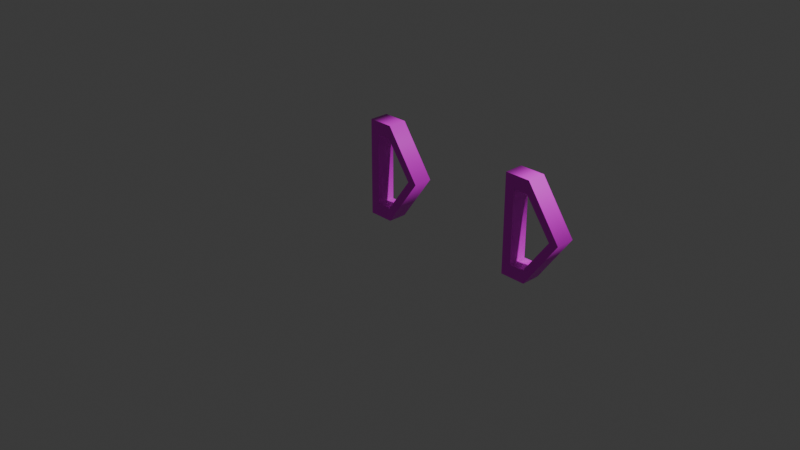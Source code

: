# Source: D.blend  (saved by Blender 5.2.45; exported with 4.5.12 LTS)
import bpy
from mathutils import Matrix  # noqa: F401  (used for matrix-valued properties, if any)

bpy.ops.wm.read_factory_settings(use_empty=True)
scene = bpy.context.scene
scene.name = 'Scene'

# ---- collections
col_collection = bpy.data.collections.new('Collection'); scene.collection.children.link(col_collection)

# ---- images (referenced by path relative to the original .blend; pixels are not part of the script)
import os
ASSET_DIR = os.environ.get("B2B_ASSET_DIR", "")  # directory of the original .blend (textures are referenced by path, not embedded)
HERE = os.path.dirname(os.path.abspath(__file__))  # packed textures are extracted next to this script under _unpacked/

def load_image(name, relpath, width, height, colorspace="sRGB"):
    """Load a texture the original file referenced (path relative to the .blend, or extracted next to this script)."""
    p = next((c for c in (os.path.join(HERE, relpath), os.path.join(ASSET_DIR, relpath)) if relpath and os.path.exists(c)), "")
    if p:
        img = bpy.data.images.load(p, check_existing=True)
        img.name = name
    else:  # same state as the original file: an image datablock whose file is absent (Cycles renders it pink)
        img = bpy.data.images.new(name, width, height)
        img.source = "FILE"
        img.filepath = "//" + (relpath or name)
    img.colorspace_settings.name = colorspace
    return img
img_dadapa = load_image('Dadapa', 'D.png', 1024, 1024, 'sRGB')
img_mmmm = load_image('MMMM', 'MMMM.png', 1024, 1024, 'sRGB')

# ---- materials (node trees are filled in below, after node groups)
mat_material_001 = bpy.data.materials.new('Material.001')
mat_material_003 = bpy.data.materials.new('Material.003')

# ---- material node trees
mat_material_001.use_nodes = True; mat_material_001.node_tree.nodes.clear()
_N = mat_material_001.node_tree.nodes; _L = mat_material_001.node_tree.links
n0 = _N.new('ShaderNodeBsdfPrincipled'); n0.name = 'Principled BSDF'; n0.location = (-200, 100)
n1 = _N.new('ShaderNodeOutputMaterial'); n1.name = 'Material Output'; n1.location = (200, 100)
n2 = _N.new('ShaderNodeTexImage'); n2.name = 'Image Texture'; n2.location = (-490, 75)
n2.image = img_dadapa
_L.new(n0.outputs[0], n1.inputs[0])
_L.new(n2.outputs[0], n0.inputs[0])
n1.is_active_output = True
mat_material_003.use_nodes = True; mat_material_003.node_tree.nodes.clear()
_N = mat_material_003.node_tree.nodes; _L = mat_material_003.node_tree.links
n0 = _N.new('ShaderNodeBsdfPrincipled'); n0.name = 'Principled BSDF'; n0.location = (-200, 100)
n1 = _N.new('ShaderNodeOutputMaterial'); n1.name = 'Material Output'; n1.location = (200, 100)
n2 = _N.new('ShaderNodeTexImage'); n2.name = 'Image Texture'; n2.location = (-490, 75)
n2.image = img_mmmm
_L.new(n0.outputs[0], n1.inputs[0])
_L.new(n2.outputs[0], n0.inputs[0])
n1.is_active_output = True

# ---- world
world_world = bpy.data.worlds.new('World'); scene.world = world_world
world_world.use_nodes = True; world_world.node_tree.nodes.clear()
_N = world_world.node_tree.nodes; _L = world_world.node_tree.links
n0 = _N.new('ShaderNodeOutputWorld'); n0.name = 'World Output'; n0.location = (200, 100)
n1 = _N.new('ShaderNodeBackground'); n1.name = 'Background'; n1.location = (-200, 100)
n1.inputs[0].default_value = (0.05088, 0.05088, 0.05088, 1.0)
_L.new(n1.outputs[0], n0.inputs[0])
n0.is_active_output = True
world_world.color = (0.05088, 0.05088, 0.05088)
world_world.sun_shadow_jitter_overblur = 0.0

# ---- cameras
cam_camera = bpy.data.cameras.new('Camera')
cam_camera.clip_end = 100.0
cam_camera.ortho_scale = 7.314

# ---- lights
light_light = bpy.data.lights.new('Light', 'POINT')
light_light.energy = 1000.0
light_light.shadow_soft_size = 0.1

# ---- curves / text
txt_text = bpy.data.curves.new('Text', 'FONT')
txt_text.dimensions = '2D'
txt_text.body = 'D'
txt_text.materials.append(mat_material_001)
txt_text.extrude = 0.1
txt_text.resolution_u = 1
txt_text_001 = bpy.data.curves.new('Text.001', 'FONT')
txt_text_001.dimensions = '2D'
txt_text_001.body = 'D'
txt_text_001.materials.append(mat_material_003)
txt_text_001.extrude = 0.1
txt_text_001.resolution_u = 1

# ---- objects
ob_light = bpy.data.objects.new('Light', light_light)
ob_camera = bpy.data.objects.new('Camera', cam_camera)
ob_text = bpy.data.objects.new('Text', txt_text)
ob_text_001 = bpy.data.objects.new('Text.001', txt_text_001)

# ---- transforms, parenting, visibility, modifiers, constraints
ob_light.location = (4.076, 1.005, 5.904)
ob_light.rotation_euler = (0.6503, 0.05522, 1.866)
ob_light.lock_rotations_4d = False
ob_light.empty_display_type = 'ARROWS'
ob_light.color = (0.0, 0.0, 0.0, 0.0)
ob_light.lineart.crease_threshold = 0.0
ob_camera.location = (7.359, -6.926, 4.958)
ob_camera.rotation_euler = (1.109, 0.0, 0.8149)
ob_camera.lock_rotations_4d = False
ob_camera.empty_display_type = 'ARROWS'
ob_camera.color = (0.0, 0.0, 0.0, 0.0)
ob_camera.display_type = 'WIRE'
ob_camera.lineart.crease_threshold = 0.0
ob_text.location = (-0.3678, 0.0, 0.0)
ob_text.rotation_euler = (1.571, 0.0, 0.0)
ob_text.scale = (1.0, 1.5, 1.0)
ob_text_001.location = (1.402, 0.0, 0.0)
ob_text_001.rotation_euler = (1.571, 0.0, 0.0)
ob_text_001.scale = (1.0, 1.5, 1.0)

# ---- collection membership
col_collection.objects.link(ob_light)
col_collection.objects.link(ob_camera)
col_collection.objects.link(ob_text)
col_collection.objects.link(ob_text_001)

# ---- scene / render settings (as saved in the file)
scene.camera = ob_camera
scene.frame_start = 1; scene.frame_end = 250; scene.frame_set(1)
scene.render.engine = 'BLENDER_EEVEE_NEXT'
scene.render.bake_bias = 0.0
scene.render.bake_samples = 0
scene.cycles.sampling_pattern = 'TABULATED_SOBOL'
scene.eevee.use_volume_custom_range = False
scene.eevee.fast_gi_thickness_far = 0.0
bpy.context.view_layer.update()
